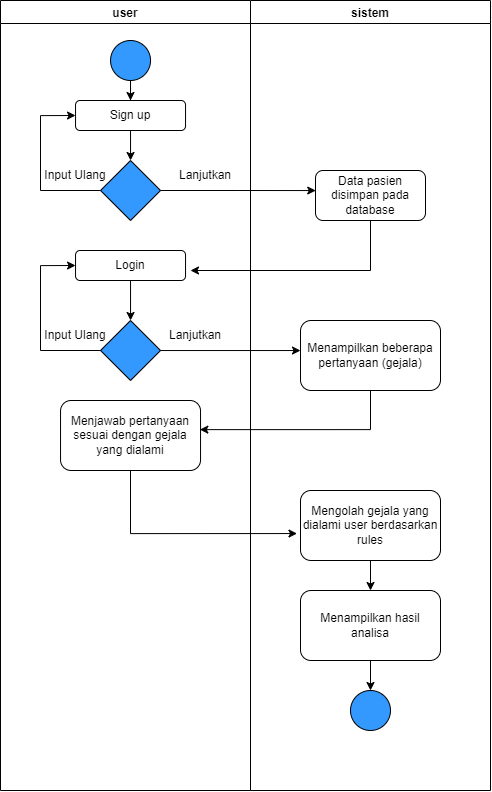

The diagram above was exported from draw.io. Its source (the exported page's mxGraphModel, read from the mxfile embedded in the PNG):
<mxGraphModel dx="2840" dy="1198" grid="1" gridSize="10" guides="1" tooltips="1" connect="1" arrows="1" fold="1" page="1" pageScale="1" pageWidth="827" pageHeight="1169" math="0" shadow="0">
  <root>
    <mxCell id="0" />
    <mxCell id="1" parent="0" />
    <mxCell id="LylgiW2pDxqxMJU4nuBX-32" value="user" style="swimlane;" vertex="1" parent="1">
      <mxGeometry x="160" y="40" width="250" height="790" as="geometry" />
    </mxCell>
    <mxCell id="LylgiW2pDxqxMJU4nuBX-46" style="edgeStyle=orthogonalEdgeStyle;rounded=0;orthogonalLoop=1;jettySize=auto;html=1;exitX=0.5;exitY=1;exitDx=0;exitDy=0;" edge="1" parent="LylgiW2pDxqxMJU4nuBX-32" source="LylgiW2pDxqxMJU4nuBX-34" target="LylgiW2pDxqxMJU4nuBX-35">
      <mxGeometry relative="1" as="geometry" />
    </mxCell>
    <mxCell id="LylgiW2pDxqxMJU4nuBX-34" value="" style="ellipse;whiteSpace=wrap;html=1;aspect=fixed;fillColor=#3399FF;" vertex="1" parent="LylgiW2pDxqxMJU4nuBX-32">
      <mxGeometry x="110.03999999999999" y="40" width="40" height="40" as="geometry" />
    </mxCell>
    <mxCell id="LylgiW2pDxqxMJU4nuBX-47" style="edgeStyle=orthogonalEdgeStyle;rounded=0;orthogonalLoop=1;jettySize=auto;html=1;exitX=0.5;exitY=1;exitDx=0;exitDy=0;entryX=0.5;entryY=0;entryDx=0;entryDy=0;" edge="1" parent="LylgiW2pDxqxMJU4nuBX-32" source="LylgiW2pDxqxMJU4nuBX-35" target="LylgiW2pDxqxMJU4nuBX-36">
      <mxGeometry relative="1" as="geometry" />
    </mxCell>
    <mxCell id="LylgiW2pDxqxMJU4nuBX-35" value="Sign up" style="rounded=1;whiteSpace=wrap;html=1;fillColor=#FFFFFF;" vertex="1" parent="LylgiW2pDxqxMJU4nuBX-32">
      <mxGeometry x="75.03999999999999" y="100" width="110" height="30" as="geometry" />
    </mxCell>
    <mxCell id="LylgiW2pDxqxMJU4nuBX-48" style="edgeStyle=orthogonalEdgeStyle;rounded=0;orthogonalLoop=1;jettySize=auto;html=1;exitX=0;exitY=0.5;exitDx=0;exitDy=0;entryX=0;entryY=0.5;entryDx=0;entryDy=0;" edge="1" parent="LylgiW2pDxqxMJU4nuBX-32" source="LylgiW2pDxqxMJU4nuBX-36" target="LylgiW2pDxqxMJU4nuBX-35">
      <mxGeometry relative="1" as="geometry">
        <Array as="points">
          <mxPoint x="40.04" y="190" />
          <mxPoint x="40.04" y="115" />
        </Array>
      </mxGeometry>
    </mxCell>
    <mxCell id="LylgiW2pDxqxMJU4nuBX-36" value="" style="rhombus;whiteSpace=wrap;html=1;fillColor=#3399FF;" vertex="1" parent="LylgiW2pDxqxMJU4nuBX-32">
      <mxGeometry x="100.03999999999999" y="160" width="60" height="60" as="geometry" />
    </mxCell>
    <mxCell id="LylgiW2pDxqxMJU4nuBX-53" style="edgeStyle=orthogonalEdgeStyle;rounded=0;orthogonalLoop=1;jettySize=auto;html=1;entryX=0.5;entryY=0;entryDx=0;entryDy=0;" edge="1" parent="LylgiW2pDxqxMJU4nuBX-32" source="LylgiW2pDxqxMJU4nuBX-37" target="LylgiW2pDxqxMJU4nuBX-39">
      <mxGeometry relative="1" as="geometry" />
    </mxCell>
    <mxCell id="LylgiW2pDxqxMJU4nuBX-37" value="Login" style="rounded=1;whiteSpace=wrap;html=1;fillColor=#FFFFFF;" vertex="1" parent="LylgiW2pDxqxMJU4nuBX-32">
      <mxGeometry x="75.03999999999999" y="250" width="110" height="30" as="geometry" />
    </mxCell>
    <mxCell id="LylgiW2pDxqxMJU4nuBX-39" value="" style="rhombus;whiteSpace=wrap;html=1;fillColor=#3399FF;" vertex="1" parent="LylgiW2pDxqxMJU4nuBX-32">
      <mxGeometry x="100.03999999999999" y="320" width="60" height="60" as="geometry" />
    </mxCell>
    <mxCell id="LylgiW2pDxqxMJU4nuBX-40" value="Menjawab pertanyaan sesuai dengan gejala yang dialami" style="rounded=1;whiteSpace=wrap;html=1;fillColor=#FFFFFF;" vertex="1" parent="LylgiW2pDxqxMJU4nuBX-32">
      <mxGeometry x="60.04" y="400" width="140" height="70" as="geometry" />
    </mxCell>
    <mxCell id="LylgiW2pDxqxMJU4nuBX-54" style="edgeStyle=orthogonalEdgeStyle;rounded=0;orthogonalLoop=1;jettySize=auto;html=1;entryX=0;entryY=0.5;entryDx=0;entryDy=0;" edge="1" parent="LylgiW2pDxqxMJU4nuBX-32" source="LylgiW2pDxqxMJU4nuBX-39" target="LylgiW2pDxqxMJU4nuBX-37">
      <mxGeometry relative="1" as="geometry">
        <mxPoint x="40" y="260" as="targetPoint" />
        <Array as="points">
          <mxPoint x="40" y="350" />
          <mxPoint x="40" y="265" />
        </Array>
      </mxGeometry>
    </mxCell>
    <mxCell id="LylgiW2pDxqxMJU4nuBX-61" value="Input Ulang" style="text;html=1;strokeColor=none;fillColor=none;align=center;verticalAlign=middle;whiteSpace=wrap;rounded=0;" vertex="1" parent="LylgiW2pDxqxMJU4nuBX-32">
      <mxGeometry x="40" y="160" width="70.04" height="30" as="geometry" />
    </mxCell>
    <mxCell id="LylgiW2pDxqxMJU4nuBX-62" value="Input Ulang" style="text;html=1;strokeColor=none;fillColor=none;align=center;verticalAlign=middle;whiteSpace=wrap;rounded=0;" vertex="1" parent="LylgiW2pDxqxMJU4nuBX-32">
      <mxGeometry x="40" y="320" width="70.04" height="30" as="geometry" />
    </mxCell>
    <mxCell id="LylgiW2pDxqxMJU4nuBX-63" value="Lanjutkan" style="text;html=1;strokeColor=none;fillColor=none;align=center;verticalAlign=middle;whiteSpace=wrap;rounded=0;" vertex="1" parent="LylgiW2pDxqxMJU4nuBX-32">
      <mxGeometry x="170" y="160" width="70.04" height="30" as="geometry" />
    </mxCell>
    <mxCell id="LylgiW2pDxqxMJU4nuBX-65" value="Lanjutkan" style="text;html=1;strokeColor=none;fillColor=none;align=center;verticalAlign=middle;whiteSpace=wrap;rounded=0;" vertex="1" parent="LylgiW2pDxqxMJU4nuBX-32">
      <mxGeometry x="160.04000000000002" y="320" width="70.04" height="30" as="geometry" />
    </mxCell>
    <mxCell id="LylgiW2pDxqxMJU4nuBX-33" value="sistem" style="swimlane;" vertex="1" parent="1">
      <mxGeometry x="410" y="40" width="240" height="790" as="geometry" />
    </mxCell>
    <mxCell id="LylgiW2pDxqxMJU4nuBX-38" value="Data pasien disimpan pada database" style="rounded=1;whiteSpace=wrap;html=1;fillColor=#FFFFFF;" vertex="1" parent="LylgiW2pDxqxMJU4nuBX-33">
      <mxGeometry x="65" y="170" width="110" height="50" as="geometry" />
    </mxCell>
    <mxCell id="LylgiW2pDxqxMJU4nuBX-41" value="Menampilkan beberapa pertanyaan (gejala)" style="rounded=1;whiteSpace=wrap;html=1;fillColor=#FFFFFF;" vertex="1" parent="LylgiW2pDxqxMJU4nuBX-33">
      <mxGeometry x="50" y="320" width="140" height="70" as="geometry" />
    </mxCell>
    <mxCell id="LylgiW2pDxqxMJU4nuBX-59" style="edgeStyle=orthogonalEdgeStyle;rounded=0;orthogonalLoop=1;jettySize=auto;html=1;" edge="1" parent="LylgiW2pDxqxMJU4nuBX-33" source="LylgiW2pDxqxMJU4nuBX-42" target="LylgiW2pDxqxMJU4nuBX-43">
      <mxGeometry relative="1" as="geometry" />
    </mxCell>
    <mxCell id="LylgiW2pDxqxMJU4nuBX-42" value="Mengolah gejala yang dialami user berdasarkan rules" style="rounded=1;whiteSpace=wrap;html=1;fillColor=#FFFFFF;" vertex="1" parent="LylgiW2pDxqxMJU4nuBX-33">
      <mxGeometry x="50" y="490" width="140" height="70" as="geometry" />
    </mxCell>
    <mxCell id="LylgiW2pDxqxMJU4nuBX-60" style="edgeStyle=orthogonalEdgeStyle;rounded=0;orthogonalLoop=1;jettySize=auto;html=1;entryX=0.5;entryY=0;entryDx=0;entryDy=0;" edge="1" parent="LylgiW2pDxqxMJU4nuBX-33" source="LylgiW2pDxqxMJU4nuBX-43" target="LylgiW2pDxqxMJU4nuBX-44">
      <mxGeometry relative="1" as="geometry" />
    </mxCell>
    <mxCell id="LylgiW2pDxqxMJU4nuBX-43" value="Menampilkan hasil analisa" style="rounded=1;whiteSpace=wrap;html=1;fillColor=#FFFFFF;" vertex="1" parent="LylgiW2pDxqxMJU4nuBX-33">
      <mxGeometry x="50" y="590" width="140" height="70" as="geometry" />
    </mxCell>
    <mxCell id="LylgiW2pDxqxMJU4nuBX-44" value="" style="ellipse;whiteSpace=wrap;html=1;aspect=fixed;fillColor=#3399FF;" vertex="1" parent="LylgiW2pDxqxMJU4nuBX-33">
      <mxGeometry x="100" y="690" width="40" height="40" as="geometry" />
    </mxCell>
    <mxCell id="LylgiW2pDxqxMJU4nuBX-49" style="edgeStyle=orthogonalEdgeStyle;rounded=0;orthogonalLoop=1;jettySize=auto;html=1;entryX=0.002;entryY=0.401;entryDx=0;entryDy=0;entryPerimeter=0;" edge="1" parent="1" source="LylgiW2pDxqxMJU4nuBX-36" target="LylgiW2pDxqxMJU4nuBX-38">
      <mxGeometry relative="1" as="geometry" />
    </mxCell>
    <mxCell id="LylgiW2pDxqxMJU4nuBX-51" style="edgeStyle=orthogonalEdgeStyle;rounded=0;orthogonalLoop=1;jettySize=auto;html=1;" edge="1" parent="1" source="LylgiW2pDxqxMJU4nuBX-38">
      <mxGeometry relative="1" as="geometry">
        <mxPoint x="350" y="310" as="targetPoint" />
        <Array as="points">
          <mxPoint x="530" y="310" />
        </Array>
      </mxGeometry>
    </mxCell>
    <mxCell id="LylgiW2pDxqxMJU4nuBX-55" style="edgeStyle=orthogonalEdgeStyle;rounded=0;orthogonalLoop=1;jettySize=auto;html=1;entryX=0;entryY=0.429;entryDx=0;entryDy=0;entryPerimeter=0;" edge="1" parent="1" source="LylgiW2pDxqxMJU4nuBX-39" target="LylgiW2pDxqxMJU4nuBX-41">
      <mxGeometry relative="1" as="geometry" />
    </mxCell>
    <mxCell id="LylgiW2pDxqxMJU4nuBX-57" style="edgeStyle=orthogonalEdgeStyle;rounded=0;orthogonalLoop=1;jettySize=auto;html=1;entryX=0.995;entryY=0.416;entryDx=0;entryDy=0;entryPerimeter=0;" edge="1" parent="1" source="LylgiW2pDxqxMJU4nuBX-41" target="LylgiW2pDxqxMJU4nuBX-40">
      <mxGeometry relative="1" as="geometry">
        <mxPoint x="370" y="470" as="targetPoint" />
        <Array as="points">
          <mxPoint x="530" y="469" />
        </Array>
      </mxGeometry>
    </mxCell>
    <mxCell id="LylgiW2pDxqxMJU4nuBX-58" style="edgeStyle=orthogonalEdgeStyle;rounded=0;orthogonalLoop=1;jettySize=auto;html=1;entryX=-0.025;entryY=0.615;entryDx=0;entryDy=0;entryPerimeter=0;" edge="1" parent="1" source="LylgiW2pDxqxMJU4nuBX-40" target="LylgiW2pDxqxMJU4nuBX-42">
      <mxGeometry relative="1" as="geometry">
        <mxPoint x="330" y="599.9999999999998" as="targetPoint" />
        <Array as="points">
          <mxPoint x="290" y="573" />
        </Array>
      </mxGeometry>
    </mxCell>
  </root>
</mxGraphModel>